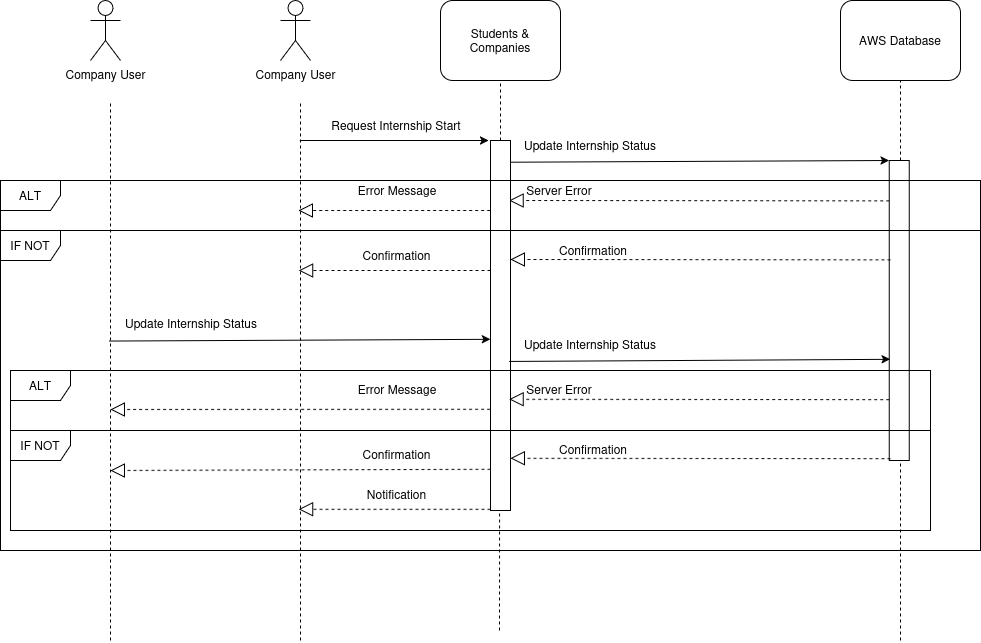

The diagram above was exported from draw.io. Its source (the exported page's mxGraphModel, read from the mxfile embedded in the PNG):
<mxGraphModel dx="2544" dy="1561" grid="1" gridSize="10" guides="1" tooltips="1" connect="1" arrows="1" fold="1" page="1" pageScale="1" pageWidth="1100" pageHeight="850" background="none" math="0" shadow="0">
  <root>
    <mxCell id="0" />
    <mxCell id="1" parent="0" />
    <mxCell id="ln-Szk9AGflIyGVg6pl5-1" value="Company User" style="shape=umlActor;verticalLabelPosition=bottom;verticalAlign=top;html=1;outlineConnect=0;" parent="1" vertex="1">
      <mxGeometry x="40" y="-260" width="30" height="60" as="geometry" />
    </mxCell>
    <mxCell id="ln-Szk9AGflIyGVg6pl5-2" value="&lt;div&gt;Students &amp;amp; Companies&lt;/div&gt;" style="rounded=1;whiteSpace=wrap;html=1;" parent="1" vertex="1">
      <mxGeometry x="200" y="-260" width="120" height="80" as="geometry" />
    </mxCell>
    <mxCell id="ln-Szk9AGflIyGVg6pl5-4" value="AWS Database" style="rounded=1;whiteSpace=wrap;html=1;" parent="1" vertex="1">
      <mxGeometry x="600" y="-260" width="120" height="80" as="geometry" />
    </mxCell>
    <mxCell id="ln-Szk9AGflIyGVg6pl5-5" value="" style="endArrow=none;dashed=1;html=1;rounded=0;" parent="1" edge="1">
      <mxGeometry width="50" height="50" relative="1" as="geometry">
        <mxPoint x="60" y="380" as="sourcePoint" />
        <mxPoint x="60" y="-160" as="targetPoint" />
      </mxGeometry>
    </mxCell>
    <mxCell id="ln-Szk9AGflIyGVg6pl5-8" value="" style="endArrow=none;dashed=1;html=1;rounded=0;entryX=0.5;entryY=1;entryDx=0;entryDy=0;" parent="1" target="ln-Szk9AGflIyGVg6pl5-4" edge="1">
      <mxGeometry width="50" height="50" relative="1" as="geometry">
        <mxPoint x="660" y="380" as="sourcePoint" />
        <mxPoint x="659" y="210" as="targetPoint" />
      </mxGeometry>
    </mxCell>
    <mxCell id="ln-Szk9AGflIyGVg6pl5-10" value="" style="endArrow=none;dashed=1;html=1;rounded=0;entryX=0.5;entryY=1;entryDx=0;entryDy=0;" parent="1" target="ln-Szk9AGflIyGVg6pl5-2" edge="1" source="ln-Szk9AGflIyGVg6pl5-20">
      <mxGeometry width="50" height="50" relative="1" as="geometry">
        <mxPoint x="260" y="350" as="sourcePoint" />
        <mxPoint x="260" y="250" as="targetPoint" />
      </mxGeometry>
    </mxCell>
    <mxCell id="ln-Szk9AGflIyGVg6pl5-54" value="" style="rounded=0;whiteSpace=wrap;html=1;" parent="1" vertex="1">
      <mxGeometry x="648.75" y="-100" width="20" height="300" as="geometry" />
    </mxCell>
    <mxCell id="AzrbvuX2ZgRUmVUoGmSy-5" value="" style="endArrow=classic;html=1;rounded=0;exitX=1.212;exitY=0.053;exitDx=0;exitDy=0;exitPerimeter=0;" parent="1" edge="1">
      <mxGeometry width="50" height="50" relative="1" as="geometry">
        <mxPoint x="267.4999999999998" y="-98.26999999999998" as="sourcePoint" />
        <mxPoint x="648.75" y="-100" as="targetPoint" />
      </mxGeometry>
    </mxCell>
    <mxCell id="sn7gj-G19lsIhyRGJPzt-11" value="" style="endArrow=block;dashed=1;endFill=0;endSize=12;html=1;rounded=0;" edge="1" parent="1">
      <mxGeometry width="160" relative="1" as="geometry">
        <mxPoint x="249.68" y="-50" as="sourcePoint" />
        <mxPoint x="57.81" y="-50" as="targetPoint" />
      </mxGeometry>
    </mxCell>
    <mxCell id="sn7gj-G19lsIhyRGJPzt-20" value="" style="endArrow=block;dashed=1;endFill=0;endSize=12;html=1;rounded=0;" edge="1" parent="1">
      <mxGeometry width="160" relative="1" as="geometry">
        <mxPoint x="648.75" y="-59.59000000000003" as="sourcePoint" />
        <mxPoint x="268.75" y="-60" as="targetPoint" />
      </mxGeometry>
    </mxCell>
    <mxCell id="sn7gj-G19lsIhyRGJPzt-21" value="Server Error" style="text;html=1;align=center;verticalAlign=middle;whiteSpace=wrap;rounded=0;" vertex="1" parent="1">
      <mxGeometry x="268.75" y="-80" width="100" height="20" as="geometry" />
    </mxCell>
    <mxCell id="sn7gj-G19lsIhyRGJPzt-24" value="Error Message" style="text;html=1;align=center;verticalAlign=middle;whiteSpace=wrap;rounded=0;" vertex="1" parent="1">
      <mxGeometry x="106.88" y="-85" width="100" height="30" as="geometry" />
    </mxCell>
    <mxCell id="sn7gj-G19lsIhyRGJPzt-43" value="" style="endArrow=classic;html=1;rounded=0;" edge="1" parent="1">
      <mxGeometry width="50" height="50" relative="1" as="geometry">
        <mxPoint x="59.36" y="-120" as="sourcePoint" />
        <mxPoint x="248.12" y="-120" as="targetPoint" />
      </mxGeometry>
    </mxCell>
    <mxCell id="sn7gj-G19lsIhyRGJPzt-44" value="Request Internship Start" style="text;html=1;align=center;verticalAlign=middle;whiteSpace=wrap;rounded=0;" vertex="1" parent="1">
      <mxGeometry x="66.24" y="-150" width="180" height="30" as="geometry" />
    </mxCell>
    <mxCell id="sn7gj-G19lsIhyRGJPzt-45" value="" style="endArrow=block;dashed=1;endFill=0;endSize=12;html=1;rounded=0;" edge="1" parent="1">
      <mxGeometry width="160" relative="1" as="geometry">
        <mxPoint x="250" y="10" as="sourcePoint" />
        <mxPoint x="58.13" y="10" as="targetPoint" />
      </mxGeometry>
    </mxCell>
    <mxCell id="sn7gj-G19lsIhyRGJPzt-46" value="Confirmation" style="text;html=1;align=center;verticalAlign=middle;whiteSpace=wrap;rounded=0;" vertex="1" parent="1">
      <mxGeometry x="95.48" y="-20" width="122.8" height="30" as="geometry" />
    </mxCell>
    <mxCell id="sn7gj-G19lsIhyRGJPzt-58" value="Update Internship Status" style="text;html=1;align=center;verticalAlign=middle;whiteSpace=wrap;rounded=0;" vertex="1" parent="1">
      <mxGeometry x="270" y="-130" width="160" height="30" as="geometry" />
    </mxCell>
    <mxCell id="sn7gj-G19lsIhyRGJPzt-59" value="" style="endArrow=block;dashed=1;endFill=0;endSize=12;html=1;rounded=0;" edge="1" parent="1">
      <mxGeometry width="160" relative="1" as="geometry">
        <mxPoint x="650" y="-0.5900000000000318" as="sourcePoint" />
        <mxPoint x="270" y="-1" as="targetPoint" />
      </mxGeometry>
    </mxCell>
    <mxCell id="sn7gj-G19lsIhyRGJPzt-60" value="Confirmation" style="text;html=1;align=center;verticalAlign=middle;whiteSpace=wrap;rounded=0;" vertex="1" parent="1">
      <mxGeometry x="282.5" y="-20" width="140" height="20" as="geometry" />
    </mxCell>
    <mxCell id="sn7gj-G19lsIhyRGJPzt-62" value="IF NOT" style="shape=umlFrame;whiteSpace=wrap;html=1;pointerEvents=0;" vertex="1" parent="1">
      <mxGeometry x="-240" y="-30" width="980" height="320" as="geometry" />
    </mxCell>
    <mxCell id="ln-Szk9AGflIyGVg6pl5-20" value="" style="rounded=0;whiteSpace=wrap;html=1;" parent="1" vertex="1">
      <mxGeometry x="250" y="-120" width="20" height="370" as="geometry" />
    </mxCell>
    <mxCell id="sn7gj-G19lsIhyRGJPzt-61" value="ALT" style="shape=umlFrame;whiteSpace=wrap;html=1;pointerEvents=0;" vertex="1" parent="1">
      <mxGeometry x="-240" y="-80" width="980" height="50" as="geometry" />
    </mxCell>
    <mxCell id="sn7gj-G19lsIhyRGJPzt-70" value="Company User" style="shape=umlActor;verticalLabelPosition=bottom;verticalAlign=top;html=1;outlineConnect=0;" vertex="1" parent="1">
      <mxGeometry x="-150" y="-260" width="30" height="60" as="geometry" />
    </mxCell>
    <mxCell id="sn7gj-G19lsIhyRGJPzt-71" value="" style="endArrow=none;dashed=1;html=1;rounded=0;" edge="1" parent="1">
      <mxGeometry width="50" height="50" relative="1" as="geometry">
        <mxPoint x="-130" y="380" as="sourcePoint" />
        <mxPoint x="-130" y="-160" as="targetPoint" />
      </mxGeometry>
    </mxCell>
    <mxCell id="sn7gj-G19lsIhyRGJPzt-73" value="" style="endArrow=classic;html=1;rounded=0;exitX=1.212;exitY=0.053;exitDx=0;exitDy=0;exitPerimeter=0;" edge="1" parent="1">
      <mxGeometry width="50" height="50" relative="1" as="geometry">
        <mxPoint x="-131.25000000000023" y="80.55000000000003" as="sourcePoint" />
        <mxPoint x="250" y="78.82000000000001" as="targetPoint" />
      </mxGeometry>
    </mxCell>
    <mxCell id="sn7gj-G19lsIhyRGJPzt-74" value="Update Internship Status" style="text;html=1;align=center;verticalAlign=middle;whiteSpace=wrap;rounded=0;" vertex="1" parent="1">
      <mxGeometry x="-128.75" y="48.27000000000001" width="160" height="30" as="geometry" />
    </mxCell>
    <mxCell id="sn7gj-G19lsIhyRGJPzt-76" value="" style="endArrow=classic;html=1;rounded=0;exitX=1.212;exitY=0.053;exitDx=0;exitDy=0;exitPerimeter=0;" edge="1" parent="1">
      <mxGeometry width="50" height="50" relative="1" as="geometry">
        <mxPoint x="268.7499999999998" y="100.95000000000002" as="sourcePoint" />
        <mxPoint x="649.75" y="98.82" as="targetPoint" />
      </mxGeometry>
    </mxCell>
    <mxCell id="sn7gj-G19lsIhyRGJPzt-77" value="" style="endArrow=block;dashed=1;endFill=0;endSize=12;html=1;rounded=0;" edge="1" parent="1">
      <mxGeometry width="160" relative="1" as="geometry">
        <mxPoint x="249.68" y="148.82" as="sourcePoint" />
        <mxPoint x="-130" y="149" as="targetPoint" />
      </mxGeometry>
    </mxCell>
    <mxCell id="sn7gj-G19lsIhyRGJPzt-78" value="" style="endArrow=block;dashed=1;endFill=0;endSize=12;html=1;rounded=0;" edge="1" parent="1">
      <mxGeometry width="160" relative="1" as="geometry">
        <mxPoint x="648.75" y="139.22999999999996" as="sourcePoint" />
        <mxPoint x="268.75" y="138.82" as="targetPoint" />
      </mxGeometry>
    </mxCell>
    <mxCell id="sn7gj-G19lsIhyRGJPzt-79" value="Server Error" style="text;html=1;align=center;verticalAlign=middle;whiteSpace=wrap;rounded=0;" vertex="1" parent="1">
      <mxGeometry x="268.75" y="118.82" width="100" height="20" as="geometry" />
    </mxCell>
    <mxCell id="sn7gj-G19lsIhyRGJPzt-80" value="Error Message" style="text;html=1;align=center;verticalAlign=middle;whiteSpace=wrap;rounded=0;" vertex="1" parent="1">
      <mxGeometry x="106.88" y="113.82" width="100" height="30" as="geometry" />
    </mxCell>
    <mxCell id="sn7gj-G19lsIhyRGJPzt-83" value="" style="endArrow=block;dashed=1;endFill=0;endSize=12;html=1;rounded=0;" edge="1" parent="1">
      <mxGeometry width="160" relative="1" as="geometry">
        <mxPoint x="250" y="208.82" as="sourcePoint" />
        <mxPoint x="-130" y="210" as="targetPoint" />
      </mxGeometry>
    </mxCell>
    <mxCell id="sn7gj-G19lsIhyRGJPzt-84" value="Confirmation" style="text;html=1;align=center;verticalAlign=middle;whiteSpace=wrap;rounded=0;" vertex="1" parent="1">
      <mxGeometry x="95.48" y="178.82" width="122.8" height="30" as="geometry" />
    </mxCell>
    <mxCell id="sn7gj-G19lsIhyRGJPzt-86" value="" style="endArrow=block;dashed=1;endFill=0;endSize=12;html=1;rounded=0;" edge="1" parent="1">
      <mxGeometry width="160" relative="1" as="geometry">
        <mxPoint x="650" y="198.22999999999996" as="sourcePoint" />
        <mxPoint x="270" y="197.82" as="targetPoint" />
      </mxGeometry>
    </mxCell>
    <mxCell id="sn7gj-G19lsIhyRGJPzt-87" value="Confirmation" style="text;html=1;align=center;verticalAlign=middle;whiteSpace=wrap;rounded=0;" vertex="1" parent="1">
      <mxGeometry x="282.5" y="178.82" width="140" height="20" as="geometry" />
    </mxCell>
    <mxCell id="sn7gj-G19lsIhyRGJPzt-89" value="Update Internship Status" style="text;html=1;align=center;verticalAlign=middle;whiteSpace=wrap;rounded=0;" vertex="1" parent="1">
      <mxGeometry x="270" y="68.82" width="160" height="30" as="geometry" />
    </mxCell>
    <mxCell id="sn7gj-G19lsIhyRGJPzt-95" value="" style="endArrow=block;dashed=1;endFill=0;endSize=12;html=1;rounded=0;" edge="1" parent="1">
      <mxGeometry width="160" relative="1" as="geometry">
        <mxPoint x="250" y="248.82" as="sourcePoint" />
        <mxPoint x="58.129999999999995" y="248.82" as="targetPoint" />
      </mxGeometry>
    </mxCell>
    <mxCell id="sn7gj-G19lsIhyRGJPzt-96" value="Notification" style="text;html=1;align=center;verticalAlign=middle;whiteSpace=wrap;rounded=0;" vertex="1" parent="1">
      <mxGeometry x="95.48" y="218.82" width="122.8" height="30" as="geometry" />
    </mxCell>
    <mxCell id="sn7gj-G19lsIhyRGJPzt-91" value="IF NOT" style="shape=umlFrame;whiteSpace=wrap;html=1;pointerEvents=0;" vertex="1" parent="1">
      <mxGeometry x="-230" y="170" width="920" height="100" as="geometry" />
    </mxCell>
    <mxCell id="sn7gj-G19lsIhyRGJPzt-92" value="ALT" style="shape=umlFrame;whiteSpace=wrap;html=1;pointerEvents=0;" vertex="1" parent="1">
      <mxGeometry x="-230" y="110" width="920" height="60" as="geometry" />
    </mxCell>
    <mxCell id="sn7gj-G19lsIhyRGJPzt-97" value="" style="endArrow=none;dashed=1;html=1;rounded=0;entryX=0.5;entryY=1;entryDx=0;entryDy=0;" edge="1" parent="1">
      <mxGeometry width="50" height="50" relative="1" as="geometry">
        <mxPoint x="259" y="370" as="sourcePoint" />
        <mxPoint x="259.09" y="250" as="targetPoint" />
      </mxGeometry>
    </mxCell>
  </root>
</mxGraphModel>